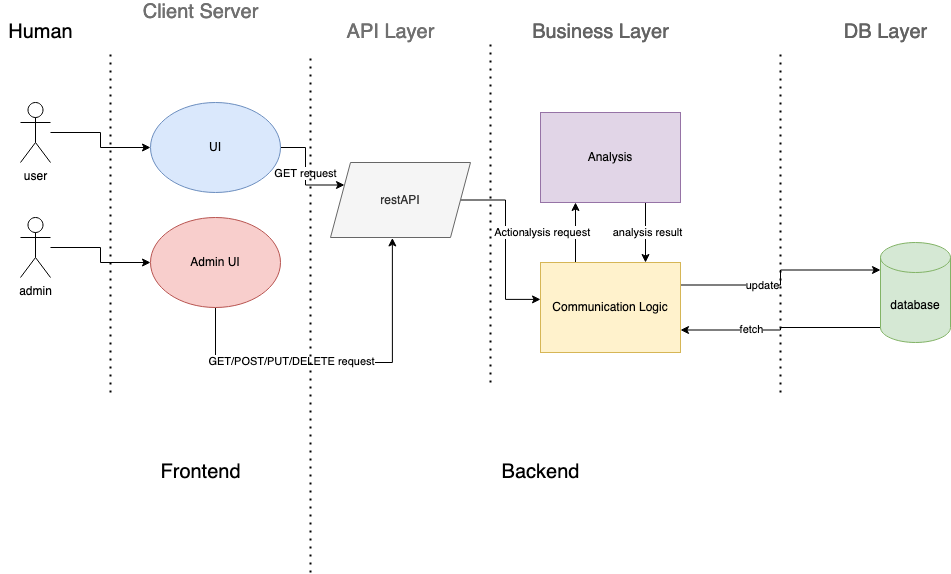

The diagram above was exported from draw.io. Its source (the exported page's mxGraphModel, read from the mxfile embedded in the PNG):
<mxGraphModel dx="701" dy="522" grid="1" gridSize="10" guides="1" tooltips="1" connect="1" arrows="1" fold="1" page="1" pageScale="1" pageWidth="850" pageHeight="1100" math="0" shadow="0">
  <root>
    <mxCell id="0" />
    <mxCell id="1" parent="0" />
    <mxCell id="71oCkstEx27Km7AnvHF_-29" value="analysis request" style="edgeStyle=orthogonalEdgeStyle;rounded=0;orthogonalLoop=1;jettySize=auto;html=1;exitX=0.25;exitY=0;exitDx=0;exitDy=0;entryX=0.25;entryY=1;entryDx=0;entryDy=0;" parent="1" source="71oCkstEx27Km7AnvHF_-1" target="71oCkstEx27Km7AnvHF_-4" edge="1">
      <mxGeometry y="25" relative="1" as="geometry">
        <mxPoint as="offset" />
      </mxGeometry>
    </mxCell>
    <mxCell id="71oCkstEx27Km7AnvHF_-30" style="edgeStyle=orthogonalEdgeStyle;rounded=0;orthogonalLoop=1;jettySize=auto;html=1;entryX=0;entryY=0;entryDx=0;entryDy=27.5;entryPerimeter=0;exitX=1;exitY=0.25;exitDx=0;exitDy=0;" parent="1" source="71oCkstEx27Km7AnvHF_-1" target="71oCkstEx27Km7AnvHF_-5" edge="1">
      <mxGeometry relative="1" as="geometry" />
    </mxCell>
    <mxCell id="71oCkstEx27Km7AnvHF_-34" value="update" style="edgeLabel;html=1;align=center;verticalAlign=middle;resizable=0;points=[];" parent="71oCkstEx27Km7AnvHF_-30" vertex="1" connectable="0">
      <mxGeometry x="-0.2461" relative="1" as="geometry">
        <mxPoint as="offset" />
      </mxGeometry>
    </mxCell>
    <mxCell id="71oCkstEx27Km7AnvHF_-1" value="Communication Logic" style="rounded=0;whiteSpace=wrap;html=1;fillColor=#fff2cc;strokeColor=#d6b656;" parent="1" vertex="1">
      <mxGeometry x="590" y="330" width="140" height="90" as="geometry" />
    </mxCell>
    <mxCell id="71oCkstEx27Km7AnvHF_-31" style="edgeStyle=orthogonalEdgeStyle;rounded=0;orthogonalLoop=1;jettySize=auto;html=1;exitX=0.75;exitY=1;exitDx=0;exitDy=0;entryX=0.75;entryY=0;entryDx=0;entryDy=0;" parent="1" source="71oCkstEx27Km7AnvHF_-4" target="71oCkstEx27Km7AnvHF_-1" edge="1">
      <mxGeometry relative="1" as="geometry" />
    </mxCell>
    <mxCell id="71oCkstEx27Km7AnvHF_-32" value="analysis result" style="edgeLabel;html=1;align=center;verticalAlign=middle;resizable=0;points=[];" parent="71oCkstEx27Km7AnvHF_-31" vertex="1" connectable="0">
      <mxGeometry x="-0.0343" y="1" relative="1" as="geometry">
        <mxPoint as="offset" />
      </mxGeometry>
    </mxCell>
    <mxCell id="71oCkstEx27Km7AnvHF_-4" value="Analysis" style="rounded=0;whiteSpace=wrap;html=1;fillColor=#e1d5e7;strokeColor=#9673a6;" parent="1" vertex="1">
      <mxGeometry x="590" y="180" width="140" height="90" as="geometry" />
    </mxCell>
    <mxCell id="71oCkstEx27Km7AnvHF_-35" style="edgeStyle=orthogonalEdgeStyle;rounded=0;orthogonalLoop=1;jettySize=auto;html=1;exitX=0;exitY=1;exitDx=0;exitDy=-15;exitPerimeter=0;entryX=1;entryY=0.75;entryDx=0;entryDy=0;" parent="1" source="71oCkstEx27Km7AnvHF_-5" target="71oCkstEx27Km7AnvHF_-1" edge="1">
      <mxGeometry relative="1" as="geometry" />
    </mxCell>
    <mxCell id="71oCkstEx27Km7AnvHF_-36" value="fetch" style="edgeLabel;html=1;align=center;verticalAlign=middle;resizable=0;points=[];" parent="71oCkstEx27Km7AnvHF_-35" vertex="1" connectable="0">
      <mxGeometry x="0.3084" y="-1" relative="1" as="geometry">
        <mxPoint as="offset" />
      </mxGeometry>
    </mxCell>
    <mxCell id="71oCkstEx27Km7AnvHF_-5" value="database" style="shape=cylinder3;whiteSpace=wrap;html=1;boundedLbl=1;backgroundOutline=1;size=15;fillColor=#d5e8d4;strokeColor=#82b366;" parent="1" vertex="1">
      <mxGeometry x="930" y="310" width="70" height="100" as="geometry" />
    </mxCell>
    <mxCell id="71oCkstEx27Km7AnvHF_-24" value="GET request" style="edgeStyle=orthogonalEdgeStyle;rounded=0;orthogonalLoop=1;jettySize=auto;html=1;entryX=0;entryY=0.25;entryDx=0;entryDy=0;" parent="1" source="71oCkstEx27Km7AnvHF_-7" target="71oCkstEx27Km7AnvHF_-9" edge="1">
      <mxGeometry relative="1" as="geometry" />
    </mxCell>
    <mxCell id="71oCkstEx27Km7AnvHF_-7" value="UI" style="ellipse;whiteSpace=wrap;html=1;fillColor=#dae8fc;strokeColor=#6c8ebf;" parent="1" vertex="1">
      <mxGeometry x="200" y="170" width="130" height="90" as="geometry" />
    </mxCell>
    <mxCell id="71oCkstEx27Km7AnvHF_-25" style="edgeStyle=orthogonalEdgeStyle;rounded=0;orthogonalLoop=1;jettySize=auto;html=1;entryX=0.442;entryY=1.006;entryDx=0;entryDy=0;entryPerimeter=0;" parent="1" source="71oCkstEx27Km7AnvHF_-8" target="71oCkstEx27Km7AnvHF_-9" edge="1">
      <mxGeometry relative="1" as="geometry">
        <Array as="points">
          <mxPoint x="265" y="430" />
          <mxPoint x="442" y="430" />
        </Array>
      </mxGeometry>
    </mxCell>
    <mxCell id="71oCkstEx27Km7AnvHF_-26" value="GET/POST/PUT/DELETE request" style="edgeLabel;html=1;align=center;verticalAlign=middle;resizable=0;points=[];" parent="71oCkstEx27Km7AnvHF_-25" vertex="1" connectable="0">
      <mxGeometry x="-0.4124" y="2" relative="1" as="geometry">
        <mxPoint x="25.71" as="offset" />
      </mxGeometry>
    </mxCell>
    <mxCell id="71oCkstEx27Km7AnvHF_-8" value="Admin UI" style="ellipse;whiteSpace=wrap;html=1;fillColor=#f8cecc;strokeColor=#b85450;" parent="1" vertex="1">
      <mxGeometry x="200" y="285" width="130" height="90" as="geometry" />
    </mxCell>
    <mxCell id="71oCkstEx27Km7AnvHF_-28" style="edgeStyle=orthogonalEdgeStyle;rounded=0;orthogonalLoop=1;jettySize=auto;html=1;exitX=1;exitY=0.5;exitDx=0;exitDy=0;entryX=0;entryY=0.41;entryDx=0;entryDy=0;entryPerimeter=0;" parent="1" source="71oCkstEx27Km7AnvHF_-9" target="71oCkstEx27Km7AnvHF_-1" edge="1">
      <mxGeometry relative="1" as="geometry" />
    </mxCell>
    <mxCell id="71oCkstEx27Km7AnvHF_-37" value="Action" style="edgeLabel;html=1;align=center;verticalAlign=middle;resizable=0;points=[];" parent="71oCkstEx27Km7AnvHF_-28" vertex="1" connectable="0">
      <mxGeometry x="-0.1383" y="-1" relative="1" as="geometry">
        <mxPoint x="4" as="offset" />
      </mxGeometry>
    </mxCell>
    <mxCell id="71oCkstEx27Km7AnvHF_-9" value="restAPI" style="shape=parallelogram;perimeter=parallelogramPerimeter;whiteSpace=wrap;html=1;fixedSize=1;fillColor=#f5f5f5;strokeColor=#666666;fontColor=#333333;" parent="1" vertex="1">
      <mxGeometry x="380" y="230" width="140" height="75" as="geometry" />
    </mxCell>
    <mxCell id="71oCkstEx27Km7AnvHF_-14" style="edgeStyle=orthogonalEdgeStyle;rounded=0;orthogonalLoop=1;jettySize=auto;html=1;entryX=0;entryY=0.5;entryDx=0;entryDy=0;" parent="1" source="71oCkstEx27Km7AnvHF_-10" target="71oCkstEx27Km7AnvHF_-7" edge="1">
      <mxGeometry relative="1" as="geometry" />
    </mxCell>
    <mxCell id="71oCkstEx27Km7AnvHF_-10" value="user" style="shape=umlActor;verticalLabelPosition=bottom;verticalAlign=top;html=1;outlineConnect=0;" parent="1" vertex="1">
      <mxGeometry x="70" y="170" width="30" height="60" as="geometry" />
    </mxCell>
    <mxCell id="71oCkstEx27Km7AnvHF_-13" style="edgeStyle=orthogonalEdgeStyle;rounded=0;orthogonalLoop=1;jettySize=auto;html=1;entryX=0;entryY=0.5;entryDx=0;entryDy=0;" parent="1" source="71oCkstEx27Km7AnvHF_-12" target="71oCkstEx27Km7AnvHF_-8" edge="1">
      <mxGeometry relative="1" as="geometry" />
    </mxCell>
    <mxCell id="71oCkstEx27Km7AnvHF_-12" value="admin" style="shape=umlActor;verticalLabelPosition=bottom;verticalAlign=top;html=1;outlineConnect=0;" parent="1" vertex="1">
      <mxGeometry x="70" y="285" width="30" height="60" as="geometry" />
    </mxCell>
    <mxCell id="71oCkstEx27Km7AnvHF_-40" value="" style="endArrow=none;dashed=1;html=1;dashPattern=1 3;strokeWidth=2;" parent="1" edge="1">
      <mxGeometry width="50" height="50" relative="1" as="geometry">
        <mxPoint x="160" y="460" as="sourcePoint" />
        <mxPoint x="160" y="120" as="targetPoint" />
      </mxGeometry>
    </mxCell>
    <mxCell id="71oCkstEx27Km7AnvHF_-42" value="&lt;font style=&quot;font-size: 20px&quot;&gt;Human&lt;/font&gt;" style="text;html=1;align=center;verticalAlign=middle;resizable=0;points=[];autosize=1;" parent="1" vertex="1">
      <mxGeometry x="50" y="90" width="80" height="20" as="geometry" />
    </mxCell>
    <mxCell id="71oCkstEx27Km7AnvHF_-43" value="" style="endArrow=none;dashed=1;html=1;dashPattern=1 3;strokeWidth=2;" parent="1" edge="1">
      <mxGeometry width="50" height="50" relative="1" as="geometry">
        <mxPoint x="360" y="640" as="sourcePoint" />
        <mxPoint x="360" y="120" as="targetPoint" />
      </mxGeometry>
    </mxCell>
    <mxCell id="71oCkstEx27Km7AnvHF_-44" value="&lt;font style=&quot;font-size: 20px&quot;&gt;Frontend&lt;/font&gt;" style="text;html=1;align=center;verticalAlign=middle;resizable=0;points=[];autosize=1;" parent="1" vertex="1">
      <mxGeometry x="200" y="530" width="100" height="20" as="geometry" />
    </mxCell>
    <mxCell id="71oCkstEx27Km7AnvHF_-45" value="" style="endArrow=none;dashed=1;html=1;dashPattern=1 3;strokeWidth=2;" parent="1" edge="1">
      <mxGeometry width="50" height="50" relative="1" as="geometry">
        <mxPoint x="540" y="450" as="sourcePoint" />
        <mxPoint x="540" y="110" as="targetPoint" />
      </mxGeometry>
    </mxCell>
    <mxCell id="71oCkstEx27Km7AnvHF_-46" value="&lt;font style=&quot;font-size: 20px&quot; color=&quot;#707070&quot;&gt;API Layer&lt;/font&gt;" style="text;html=1;align=center;verticalAlign=middle;resizable=0;points=[];autosize=1;" parent="1" vertex="1">
      <mxGeometry x="390" y="90" width="100" height="20" as="geometry" />
    </mxCell>
    <mxCell id="71oCkstEx27Km7AnvHF_-47" value="&lt;font style=&quot;font-size: 20px&quot; color=&quot;#636363&quot;&gt;Business Layer&lt;/font&gt;" style="text;html=1;align=center;verticalAlign=middle;resizable=0;points=[];autosize=1;" parent="1" vertex="1">
      <mxGeometry x="575" y="90" width="150" height="20" as="geometry" />
    </mxCell>
    <mxCell id="71oCkstEx27Km7AnvHF_-48" value="&lt;font style=&quot;font-size: 20px&quot; color=&quot;#636363&quot;&gt;DB Layer&lt;/font&gt;" style="text;html=1;align=center;verticalAlign=middle;resizable=0;points=[];autosize=1;" parent="1" vertex="1">
      <mxGeometry x="885" y="90" width="100" height="20" as="geometry" />
    </mxCell>
    <mxCell id="71oCkstEx27Km7AnvHF_-49" value="&lt;font style=&quot;font-size: 20px&quot; color=&quot;#707070&quot;&gt;Client Server&lt;br&gt;&lt;/font&gt;" style="text;html=1;align=center;verticalAlign=middle;resizable=0;points=[];autosize=1;" parent="1" vertex="1">
      <mxGeometry x="185" y="70" width="130" height="20" as="geometry" />
    </mxCell>
    <mxCell id="71oCkstEx27Km7AnvHF_-50" value="&lt;font style=&quot;font-size: 20px&quot;&gt;Backend&lt;/font&gt;" style="text;html=1;align=center;verticalAlign=middle;resizable=0;points=[];autosize=1;" parent="1" vertex="1">
      <mxGeometry x="545" y="530" width="90" height="20" as="geometry" />
    </mxCell>
    <mxCell id="71oCkstEx27Km7AnvHF_-51" value="" style="endArrow=none;dashed=1;html=1;dashPattern=1 3;strokeWidth=2;" parent="1" edge="1">
      <mxGeometry width="50" height="50" relative="1" as="geometry">
        <mxPoint x="830" y="460" as="sourcePoint" />
        <mxPoint x="830" y="120" as="targetPoint" />
      </mxGeometry>
    </mxCell>
  </root>
</mxGraphModel>